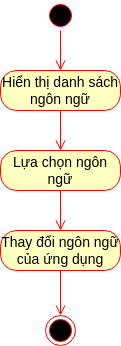

The diagram above was exported from draw.io. Its source (the exported page's mxGraphModel, read from the mxfile embedded in the PNG):
<mxGraphModel dx="1362" dy="843" grid="1" gridSize="10" guides="1" tooltips="1" connect="1" arrows="1" fold="1" page="1" pageScale="1" pageWidth="850" pageHeight="1100" math="0" shadow="0">
  <root>
    <mxCell id="0" />
    <mxCell id="1" parent="0" />
    <mxCell id="eGbIyblUIRrT0FYpcqzt-1" value="" style="ellipse;html=1;shape=startState;fillColor=#000000;strokeColor=#ff0000;fontSize=14;" vertex="1" parent="1">
      <mxGeometry x="410" y="90" width="30" height="30" as="geometry" />
    </mxCell>
    <mxCell id="eGbIyblUIRrT0FYpcqzt-2" value="" style="edgeStyle=orthogonalEdgeStyle;html=1;verticalAlign=bottom;endArrow=open;endSize=8;strokeColor=#ff0000;rounded=0;fontSize=14;" edge="1" source="eGbIyblUIRrT0FYpcqzt-1" parent="1" target="eGbIyblUIRrT0FYpcqzt-3">
      <mxGeometry relative="1" as="geometry">
        <mxPoint x="425" y="180" as="targetPoint" />
      </mxGeometry>
    </mxCell>
    <mxCell id="eGbIyblUIRrT0FYpcqzt-3" value="Hiển thị danh sách ngôn ngữ" style="rounded=1;whiteSpace=wrap;html=1;arcSize=40;fontColor=#000000;fillColor=#ffffc0;strokeColor=#ff0000;fontSize=14;" vertex="1" parent="1">
      <mxGeometry x="365" y="160" width="120" height="40" as="geometry" />
    </mxCell>
    <mxCell id="eGbIyblUIRrT0FYpcqzt-4" value="" style="edgeStyle=orthogonalEdgeStyle;html=1;verticalAlign=bottom;endArrow=open;endSize=8;strokeColor=#ff0000;rounded=0;fontSize=14;" edge="1" source="eGbIyblUIRrT0FYpcqzt-3" parent="1" target="eGbIyblUIRrT0FYpcqzt-5">
      <mxGeometry relative="1" as="geometry">
        <mxPoint x="425" y="260" as="targetPoint" />
      </mxGeometry>
    </mxCell>
    <mxCell id="eGbIyblUIRrT0FYpcqzt-5" value="Lựa chọn ngôn ngữ" style="rounded=1;whiteSpace=wrap;html=1;arcSize=40;fontColor=#000000;fillColor=#ffffc0;strokeColor=#ff0000;fontSize=14;" vertex="1" parent="1">
      <mxGeometry x="365" y="240" width="120" height="40" as="geometry" />
    </mxCell>
    <mxCell id="eGbIyblUIRrT0FYpcqzt-6" value="" style="edgeStyle=orthogonalEdgeStyle;html=1;verticalAlign=bottom;endArrow=open;endSize=8;strokeColor=#ff0000;rounded=0;fontSize=14;" edge="1" source="eGbIyblUIRrT0FYpcqzt-5" parent="1" target="eGbIyblUIRrT0FYpcqzt-7">
      <mxGeometry relative="1" as="geometry">
        <mxPoint x="425" y="340" as="targetPoint" />
      </mxGeometry>
    </mxCell>
    <mxCell id="eGbIyblUIRrT0FYpcqzt-7" value="Thay đổi ngôn ngữ của ứng dụng" style="rounded=1;whiteSpace=wrap;html=1;arcSize=40;fontColor=#000000;fillColor=#ffffc0;strokeColor=#ff0000;fontSize=14;" vertex="1" parent="1">
      <mxGeometry x="365" y="320" width="120" height="40" as="geometry" />
    </mxCell>
    <mxCell id="eGbIyblUIRrT0FYpcqzt-8" value="" style="edgeStyle=orthogonalEdgeStyle;html=1;verticalAlign=bottom;endArrow=open;endSize=8;strokeColor=#ff0000;rounded=0;fontSize=14;" edge="1" source="eGbIyblUIRrT0FYpcqzt-7" parent="1" target="eGbIyblUIRrT0FYpcqzt-9">
      <mxGeometry relative="1" as="geometry">
        <mxPoint x="425" y="420" as="targetPoint" />
      </mxGeometry>
    </mxCell>
    <mxCell id="eGbIyblUIRrT0FYpcqzt-9" value="" style="ellipse;html=1;shape=endState;fillColor=#000000;strokeColor=#ff0000;fontSize=14;" vertex="1" parent="1">
      <mxGeometry x="410" y="405" width="30" height="30" as="geometry" />
    </mxCell>
  </root>
</mxGraphModel>